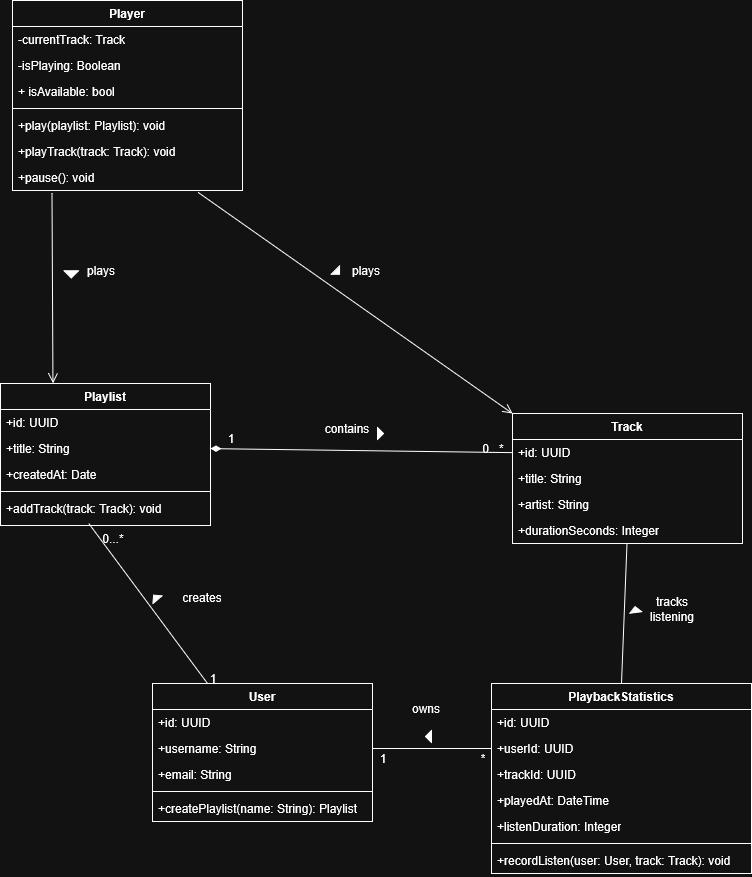

The diagram above was exported from draw.io. Its source (the exported page's mxGraphModel, read from the mxfile embedded in the PNG):
<mxGraphModel dx="663" dy="1565" grid="1" gridSize="10" guides="1" tooltips="1" connect="1" arrows="1" fold="1" page="1" pageScale="1" pageWidth="827" pageHeight="1169" math="0" shadow="0">
  <root>
    <mxCell id="0" />
    <mxCell id="1" parent="0" />
    <mxCell id="74YQi0Ok3NvDxhJGqZIs-19" edge="1" parent="1" source="GKhkDt4pVTZXoisVrOKd-2" style="edgeStyle=none;curved=1;rounded=0;orthogonalLoop=1;jettySize=auto;html=1;exitX=0.5;exitY=0;exitDx=0;exitDy=0;fontSize=12;startSize=8;endSize=8;endArrow=none;endFill=0;" target="GKhkDt4pVTZXoisVrOKd-28">
      <mxGeometry relative="1" as="geometry" />
    </mxCell>
    <mxCell id="GKhkDt4pVTZXoisVrOKd-2" parent="1" style="swimlane;fontStyle=1;align=center;verticalAlign=top;childLayout=stackLayout;horizontal=1;startSize=26;horizontalStack=0;resizeParent=1;resizeParentMax=0;resizeLast=0;collapsible=1;marginBottom=0;whiteSpace=wrap;html=1;" value="PlaybackStatistics" vertex="1">
      <mxGeometry height="190" width="260" x="509" y="840" as="geometry" />
    </mxCell>
    <mxCell id="GKhkDt4pVTZXoisVrOKd-3" parent="GKhkDt4pVTZXoisVrOKd-2" style="text;strokeColor=none;fillColor=none;align=left;verticalAlign=top;spacingLeft=4;spacingRight=4;overflow=hidden;rotatable=0;points=[[0,0.5],[1,0.5]];portConstraint=eastwest;whiteSpace=wrap;html=1;" value="+id: UUID" vertex="1">
      <mxGeometry height="26" width="260" y="26" as="geometry" />
    </mxCell>
    <mxCell id="GKhkDt4pVTZXoisVrOKd-6" parent="GKhkDt4pVTZXoisVrOKd-2" style="text;strokeColor=none;fillColor=none;align=left;verticalAlign=top;spacingLeft=4;spacingRight=4;overflow=hidden;rotatable=0;points=[[0,0.5],[1,0.5]];portConstraint=eastwest;whiteSpace=wrap;html=1;" value="+userId: UUID" vertex="1">
      <mxGeometry height="26" width="260" y="52" as="geometry" />
    </mxCell>
    <mxCell id="GKhkDt4pVTZXoisVrOKd-5" parent="GKhkDt4pVTZXoisVrOKd-2" style="text;strokeColor=none;fillColor=none;align=left;verticalAlign=top;spacingLeft=4;spacingRight=4;overflow=hidden;rotatable=0;points=[[0,0.5],[1,0.5]];portConstraint=eastwest;whiteSpace=wrap;html=1;" value="+trackId: UUID" vertex="1">
      <mxGeometry height="26" width="260" y="78" as="geometry" />
    </mxCell>
    <mxCell id="74YQi0Ok3NvDxhJGqZIs-1" parent="GKhkDt4pVTZXoisVrOKd-2" style="text;strokeColor=none;fillColor=none;align=left;verticalAlign=top;spacingLeft=4;spacingRight=4;overflow=hidden;rotatable=0;points=[[0,0.5],[1,0.5]];portConstraint=eastwest;whiteSpace=wrap;html=1;" value="+playedAt: DateTime" vertex="1">
      <mxGeometry height="26" width="260" y="104" as="geometry" />
    </mxCell>
    <mxCell id="74YQi0Ok3NvDxhJGqZIs-2" parent="GKhkDt4pVTZXoisVrOKd-2" style="text;strokeColor=none;fillColor=none;align=left;verticalAlign=top;spacingLeft=4;spacingRight=4;overflow=hidden;rotatable=0;points=[[0,0.5],[1,0.5]];portConstraint=eastwest;whiteSpace=wrap;html=1;" value="+listenDuration: Integer" vertex="1">
      <mxGeometry height="26" width="260" y="130" as="geometry" />
    </mxCell>
    <mxCell id="GKhkDt4pVTZXoisVrOKd-4" parent="GKhkDt4pVTZXoisVrOKd-2" style="line;strokeWidth=1;fillColor=none;align=left;verticalAlign=middle;spacingTop=-1;spacingLeft=3;spacingRight=3;rotatable=0;labelPosition=right;points=[];portConstraint=eastwest;strokeColor=inherit;" value="" vertex="1">
      <mxGeometry height="8" width="260" y="156" as="geometry" />
    </mxCell>
    <mxCell id="HMT4lQWnsm18K9M2kD2l-16" parent="GKhkDt4pVTZXoisVrOKd-2" style="text;strokeColor=none;fillColor=none;align=left;verticalAlign=top;spacingLeft=4;spacingRight=4;overflow=hidden;rotatable=0;points=[[0,0.5],[1,0.5]];portConstraint=eastwest;whiteSpace=wrap;html=1;" value="+recordListen(user: User, track: Track): void" vertex="1">
      <mxGeometry height="26" width="260" y="164" as="geometry" />
    </mxCell>
    <mxCell id="GKhkDt4pVTZXoisVrOKd-7" parent="1" style="swimlane;fontStyle=1;align=center;verticalAlign=top;childLayout=stackLayout;horizontal=1;startSize=26;horizontalStack=0;resizeParent=1;resizeParentMax=0;resizeLast=0;collapsible=1;marginBottom=0;whiteSpace=wrap;html=1;" value="User" vertex="1">
      <mxGeometry height="138" width="220" x="170" y="840" as="geometry" />
    </mxCell>
    <mxCell id="GKhkDt4pVTZXoisVrOKd-8" parent="GKhkDt4pVTZXoisVrOKd-7" style="text;strokeColor=none;fillColor=none;align=left;verticalAlign=top;spacingLeft=4;spacingRight=4;overflow=hidden;rotatable=0;points=[[0,0.5],[1,0.5]];portConstraint=eastwest;whiteSpace=wrap;html=1;" value="+id: UUID" vertex="1">
      <mxGeometry height="26" width="220" y="26" as="geometry" />
    </mxCell>
    <mxCell id="GKhkDt4pVTZXoisVrOKd-12" parent="GKhkDt4pVTZXoisVrOKd-7" style="text;strokeColor=none;fillColor=none;align=left;verticalAlign=top;spacingLeft=4;spacingRight=4;overflow=hidden;rotatable=0;points=[[0,0.5],[1,0.5]];portConstraint=eastwest;whiteSpace=wrap;html=1;" value="+username: String" vertex="1">
      <mxGeometry height="26" width="220" y="52" as="geometry" />
    </mxCell>
    <mxCell id="GKhkDt4pVTZXoisVrOKd-13" parent="GKhkDt4pVTZXoisVrOKd-7" style="text;strokeColor=none;fillColor=none;align=left;verticalAlign=top;spacingLeft=4;spacingRight=4;overflow=hidden;rotatable=0;points=[[0,0.5],[1,0.5]];portConstraint=eastwest;whiteSpace=wrap;html=1;" value="+email: String" vertex="1">
      <mxGeometry height="26" width="220" y="78" as="geometry" />
    </mxCell>
    <mxCell id="GKhkDt4pVTZXoisVrOKd-9" parent="GKhkDt4pVTZXoisVrOKd-7" style="line;strokeWidth=1;fillColor=none;align=left;verticalAlign=middle;spacingTop=-1;spacingLeft=3;spacingRight=3;rotatable=0;labelPosition=right;points=[];portConstraint=eastwest;strokeColor=inherit;" value="" vertex="1">
      <mxGeometry height="8" width="220" y="104" as="geometry" />
    </mxCell>
    <mxCell id="GKhkDt4pVTZXoisVrOKd-11" parent="GKhkDt4pVTZXoisVrOKd-7" style="text;strokeColor=none;fillColor=none;align=left;verticalAlign=top;spacingLeft=4;spacingRight=4;overflow=hidden;rotatable=0;points=[[0,0.5],[1,0.5]];portConstraint=eastwest;whiteSpace=wrap;html=1;" value="+createPlaylist(name: String): Playlist" vertex="1">
      <mxGeometry height="26" width="220" y="112" as="geometry" />
    </mxCell>
    <mxCell id="GKhkDt4pVTZXoisVrOKd-15" parent="1" style="swimlane;fontStyle=1;align=center;verticalAlign=top;childLayout=stackLayout;horizontal=1;startSize=26;horizontalStack=0;resizeParent=1;resizeParentMax=0;resizeLast=0;collapsible=1;marginBottom=0;whiteSpace=wrap;html=1;" value="Player" vertex="1">
      <mxGeometry height="190" width="230" x="30" y="157" as="geometry" />
    </mxCell>
    <mxCell id="GKhkDt4pVTZXoisVrOKd-16" parent="GKhkDt4pVTZXoisVrOKd-15" style="text;strokeColor=none;fillColor=none;align=left;verticalAlign=top;spacingLeft=4;spacingRight=4;overflow=hidden;rotatable=0;points=[[0,0.5],[1,0.5]];portConstraint=eastwest;whiteSpace=wrap;html=1;" value="-currentTrack: Track" vertex="1">
      <mxGeometry height="26" width="230" y="26" as="geometry" />
    </mxCell>
    <mxCell id="GKhkDt4pVTZXoisVrOKd-19" parent="GKhkDt4pVTZXoisVrOKd-15" style="text;strokeColor=none;fillColor=none;align=left;verticalAlign=top;spacingLeft=4;spacingRight=4;overflow=hidden;rotatable=0;points=[[0,0.5],[1,0.5]];portConstraint=eastwest;whiteSpace=wrap;html=1;" value="-isPlaying: Boolean" vertex="1">
      <mxGeometry height="26" width="230" y="52" as="geometry" />
    </mxCell>
    <mxCell id="GKhkDt4pVTZXoisVrOKd-20" parent="GKhkDt4pVTZXoisVrOKd-15" style="text;strokeColor=none;fillColor=none;align=left;verticalAlign=top;spacingLeft=4;spacingRight=4;overflow=hidden;rotatable=0;points=[[0,0.5],[1,0.5]];portConstraint=eastwest;whiteSpace=wrap;html=1;" value="+ isAvailable: bool" vertex="1">
      <mxGeometry height="26" width="230" y="78" as="geometry" />
    </mxCell>
    <mxCell id="GKhkDt4pVTZXoisVrOKd-17" parent="GKhkDt4pVTZXoisVrOKd-15" style="line;strokeWidth=1;fillColor=none;align=left;verticalAlign=middle;spacingTop=-1;spacingLeft=3;spacingRight=3;rotatable=0;labelPosition=right;points=[];portConstraint=eastwest;strokeColor=inherit;" value="" vertex="1">
      <mxGeometry height="8" width="230" y="104" as="geometry" />
    </mxCell>
    <mxCell id="GKhkDt4pVTZXoisVrOKd-18" parent="GKhkDt4pVTZXoisVrOKd-15" style="text;strokeColor=none;fillColor=none;align=left;verticalAlign=top;spacingLeft=4;spacingRight=4;overflow=hidden;rotatable=0;points=[[0,0.5],[1,0.5]];portConstraint=eastwest;whiteSpace=wrap;html=1;" value="+play(playlist: Playlist): void" vertex="1">
      <mxGeometry height="26" width="230" y="112" as="geometry" />
    </mxCell>
    <mxCell id="74YQi0Ok3NvDxhJGqZIs-3" parent="GKhkDt4pVTZXoisVrOKd-15" style="text;strokeColor=none;fillColor=none;align=left;verticalAlign=top;spacingLeft=4;spacingRight=4;overflow=hidden;rotatable=0;points=[[0,0.5],[1,0.5]];portConstraint=eastwest;whiteSpace=wrap;html=1;" value="+playTrack(track: Track): void" vertex="1">
      <mxGeometry height="26" width="230" y="138" as="geometry" />
    </mxCell>
    <mxCell id="74YQi0Ok3NvDxhJGqZIs-4" parent="GKhkDt4pVTZXoisVrOKd-15" style="text;strokeColor=none;fillColor=none;align=left;verticalAlign=top;spacingLeft=4;spacingRight=4;overflow=hidden;rotatable=0;points=[[0,0.5],[1,0.5]];portConstraint=eastwest;whiteSpace=wrap;html=1;" value="+pause(): void" vertex="1">
      <mxGeometry height="26" width="230" y="164" as="geometry" />
    </mxCell>
    <mxCell id="GKhkDt4pVTZXoisVrOKd-22" parent="1" style="swimlane;fontStyle=1;align=center;verticalAlign=top;childLayout=stackLayout;horizontal=1;startSize=26;horizontalStack=0;resizeParent=1;resizeParentMax=0;resizeLast=0;collapsible=1;marginBottom=0;whiteSpace=wrap;html=1;" value="Track" vertex="1">
      <mxGeometry height="130" width="230" x="530" y="570" as="geometry" />
    </mxCell>
    <mxCell id="GKhkDt4pVTZXoisVrOKd-23" parent="GKhkDt4pVTZXoisVrOKd-22" style="text;strokeColor=none;fillColor=none;align=left;verticalAlign=top;spacingLeft=4;spacingRight=4;overflow=hidden;rotatable=0;points=[[0,0.5],[1,0.5]];portConstraint=eastwest;whiteSpace=wrap;html=1;" value="+id: UUID" vertex="1">
      <mxGeometry height="26" width="230" y="26" as="geometry" />
    </mxCell>
    <mxCell id="GKhkDt4pVTZXoisVrOKd-26" parent="GKhkDt4pVTZXoisVrOKd-22" style="text;strokeColor=none;fillColor=none;align=left;verticalAlign=top;spacingLeft=4;spacingRight=4;overflow=hidden;rotatable=0;points=[[0,0.5],[1,0.5]];portConstraint=eastwest;whiteSpace=wrap;html=1;" value="+title: String" vertex="1">
      <mxGeometry height="26" width="230" y="52" as="geometry" />
    </mxCell>
    <mxCell id="GKhkDt4pVTZXoisVrOKd-27" parent="GKhkDt4pVTZXoisVrOKd-22" style="text;strokeColor=none;fillColor=none;align=left;verticalAlign=top;spacingLeft=4;spacingRight=4;overflow=hidden;rotatable=0;points=[[0,0.5],[1,0.5]];portConstraint=eastwest;whiteSpace=wrap;html=1;" value="+artist: String" vertex="1">
      <mxGeometry height="26" width="230" y="78" as="geometry" />
    </mxCell>
    <mxCell id="GKhkDt4pVTZXoisVrOKd-28" parent="GKhkDt4pVTZXoisVrOKd-22" style="text;strokeColor=none;fillColor=none;align=left;verticalAlign=top;spacingLeft=4;spacingRight=4;overflow=hidden;rotatable=0;points=[[0,0.5],[1,0.5]];portConstraint=eastwest;whiteSpace=wrap;html=1;" value="+durationSeconds: Integer" vertex="1">
      <mxGeometry height="26" width="230" y="104" as="geometry" />
    </mxCell>
    <mxCell id="GKhkDt4pVTZXoisVrOKd-29" parent="1" style="swimlane;fontStyle=1;align=center;verticalAlign=top;childLayout=stackLayout;horizontal=1;startSize=26;horizontalStack=0;resizeParent=1;resizeParentMax=0;resizeLast=0;collapsible=1;marginBottom=0;whiteSpace=wrap;html=1;" value="Playlist" vertex="1">
      <mxGeometry height="142" width="210" x="18" y="540" as="geometry" />
    </mxCell>
    <mxCell id="GKhkDt4pVTZXoisVrOKd-30" parent="GKhkDt4pVTZXoisVrOKd-29" style="text;strokeColor=none;fillColor=none;align=left;verticalAlign=top;spacingLeft=4;spacingRight=4;overflow=hidden;rotatable=0;points=[[0,0.5],[1,0.5]];portConstraint=eastwest;whiteSpace=wrap;html=1;" value="+id: UUID" vertex="1">
      <mxGeometry height="26" width="210" y="26" as="geometry" />
    </mxCell>
    <mxCell id="GKhkDt4pVTZXoisVrOKd-33" parent="GKhkDt4pVTZXoisVrOKd-29" style="text;strokeColor=none;fillColor=none;align=left;verticalAlign=top;spacingLeft=4;spacingRight=4;overflow=hidden;rotatable=0;points=[[0,0.5],[1,0.5]];portConstraint=eastwest;whiteSpace=wrap;html=1;" value="+title: String" vertex="1">
      <mxGeometry height="26" width="210" y="52" as="geometry" />
    </mxCell>
    <mxCell id="GKhkDt4pVTZXoisVrOKd-34" parent="GKhkDt4pVTZXoisVrOKd-29" style="text;strokeColor=none;fillColor=none;align=left;verticalAlign=top;spacingLeft=4;spacingRight=4;overflow=hidden;rotatable=0;points=[[0,0.5],[1,0.5]];portConstraint=eastwest;whiteSpace=wrap;html=1;" value="+createdAt: Date" vertex="1">
      <mxGeometry height="26" width="210" y="78" as="geometry" />
    </mxCell>
    <mxCell id="GKhkDt4pVTZXoisVrOKd-31" parent="GKhkDt4pVTZXoisVrOKd-29" style="line;strokeWidth=1;fillColor=none;align=left;verticalAlign=middle;spacingTop=-1;spacingLeft=3;spacingRight=3;rotatable=0;labelPosition=right;points=[];portConstraint=eastwest;strokeColor=inherit;" value="" vertex="1">
      <mxGeometry height="8" width="210" y="104" as="geometry" />
    </mxCell>
    <mxCell id="GKhkDt4pVTZXoisVrOKd-32" parent="GKhkDt4pVTZXoisVrOKd-29" style="text;strokeColor=none;fillColor=none;align=left;verticalAlign=top;spacingLeft=4;spacingRight=4;overflow=hidden;rotatable=0;points=[[0,0.5],[1,0.5]];portConstraint=eastwest;whiteSpace=wrap;html=1;" value="+addTrack(track: Track): void" vertex="1">
      <mxGeometry height="30" width="210" y="112" as="geometry" />
    </mxCell>
    <mxCell id="74YQi0Ok3NvDxhJGqZIs-5" parent="1" style="triangle;aspect=fixed;fillColor=strokeColor;direction=south;rotation=90;" value="" vertex="1">
      <mxGeometry height="6" width="12" x="440" y="890" as="geometry" />
    </mxCell>
    <mxCell id="74YQi0Ok3NvDxhJGqZIs-6" edge="1" parent="1" source="GKhkDt4pVTZXoisVrOKd-12" style="endArrow=none;html=1;rounded=0;align=center;verticalAlign=bottom;labelBackgroundColor=none;fontSize=12;startSize=8;endSize=8;curved=1;entryX=0;entryY=0.5;entryDx=0;entryDy=0;exitX=1;exitY=0.5;exitDx=0;exitDy=0;" target="GKhkDt4pVTZXoisVrOKd-6" value="">
      <mxGeometry relative="1" as="geometry">
        <mxPoint x="330" y="542" as="sourcePoint" />
        <mxPoint x="470" y="542" as="targetPoint" />
      </mxGeometry>
    </mxCell>
    <mxCell id="74YQi0Ok3NvDxhJGqZIs-7" parent="1" style="triangle;aspect=fixed;fillColor=strokeColor;rotation=-97;" value="" vertex="1">
      <mxGeometry height="12" width="6" x="650" y="760" as="geometry" />
    </mxCell>
    <mxCell id="74YQi0Ok3NvDxhJGqZIs-9" edge="1" parent="1" source="GKhkDt4pVTZXoisVrOKd-33" style="endArrow=none;startArrow=diamondThin;endFill=0;startFill=1;html=1;verticalAlign=bottom;labelBackgroundColor=none;strokeWidth=1;startSize=8;endSize=8;rounded=0;fontSize=12;curved=1;exitX=1;exitY=0.5;exitDx=0;exitDy=0;entryX=0;entryY=0.5;entryDx=0;entryDy=0;" target="GKhkDt4pVTZXoisVrOKd-23" value="">
      <mxGeometry relative="1" width="160" as="geometry">
        <mxPoint x="400" y="590" as="sourcePoint" />
        <mxPoint x="620" y="480" as="targetPoint" />
      </mxGeometry>
    </mxCell>
    <mxCell id="74YQi0Ok3NvDxhJGqZIs-10" parent="1" style="triangle;aspect=fixed;fillColor=strokeColor;rotation=0;" value="" vertex="1">
      <mxGeometry height="12" width="6" x="395.00201209304197" y="584.0006917494823" as="geometry" />
    </mxCell>
    <mxCell id="74YQi0Ok3NvDxhJGqZIs-11" edge="1" parent="1" source="74YQi0Ok3NvDxhJGqZIs-4" style="endArrow=open;startArrow=none;endFill=0;startFill=0;endSize=8;html=1;verticalAlign=bottom;labelBackgroundColor=none;strokeWidth=1;rounded=0;fontSize=12;curved=1;exitX=0.172;exitY=1.107;exitDx=0;exitDy=0;exitPerimeter=0;entryX=0.25;entryY=0;entryDx=0;entryDy=0;" target="GKhkDt4pVTZXoisVrOKd-29" value="">
      <mxGeometry relative="1" width="160" as="geometry">
        <mxPoint x="220" y="440" as="sourcePoint" />
        <mxPoint x="380" y="440" as="targetPoint" />
      </mxGeometry>
    </mxCell>
    <mxCell id="74YQi0Ok3NvDxhJGqZIs-12" edge="1" parent="1" source="74YQi0Ok3NvDxhJGqZIs-4" style="endArrow=open;startArrow=none;endFill=0;startFill=0;endSize=8;html=1;verticalAlign=bottom;labelBackgroundColor=none;strokeWidth=1;rounded=0;fontSize=12;curved=1;exitX=0.808;exitY=1.078;exitDx=0;exitDy=0;exitPerimeter=0;entryX=0;entryY=0;entryDx=0;entryDy=0;" target="GKhkDt4pVTZXoisVrOKd-22" value="">
      <mxGeometry relative="1" width="160" as="geometry">
        <mxPoint x="190" y="440" as="sourcePoint" />
        <mxPoint x="330" y="510" as="targetPoint" />
      </mxGeometry>
    </mxCell>
    <mxCell id="74YQi0Ok3NvDxhJGqZIs-13" parent="1" style="triangle;aspect=fixed;fillColor=strokeColor;rotation=90;" value="" vertex="1">
      <mxGeometry height="14.55" width="7.27" x="85.25" y="423.55" as="geometry" />
    </mxCell>
    <mxCell id="74YQi0Ok3NvDxhJGqZIs-14" parent="1" style="triangle;aspect=fixed;fillColor=strokeColor;rotation=45;" value="" vertex="1">
      <mxGeometry height="12" width="6" x="352.0028165204189" y="422.62107355174305" as="geometry" />
    </mxCell>
    <mxCell id="74YQi0Ok3NvDxhJGqZIs-15" parent="1" style="text;html=1;whiteSpace=wrap;strokeColor=none;fillColor=none;align=center;verticalAlign=middle;rounded=0;" value="plays" vertex="1">
      <mxGeometry height="30" width="60" x="89" y="412.1" as="geometry" />
    </mxCell>
    <mxCell id="74YQi0Ok3NvDxhJGqZIs-16" parent="1" style="text;html=1;whiteSpace=wrap;strokeColor=none;fillColor=none;align=center;verticalAlign=middle;rounded=0;" value="plays" vertex="1">
      <mxGeometry height="30" width="60" x="353.73" y="412.1" as="geometry" />
    </mxCell>
    <mxCell id="74YQi0Ok3NvDxhJGqZIs-21" parent="1" style="triangle;aspect=fixed;fillColor=strokeColor;rotation=-130;" value="" vertex="1">
      <mxGeometry height="12" width="6" x="170" y="748" as="geometry" />
    </mxCell>
    <mxCell id="74YQi0Ok3NvDxhJGqZIs-22" edge="1" parent="1" source="GKhkDt4pVTZXoisVrOKd-7" style="endArrow=none;html=1;rounded=0;align=center;verticalAlign=bottom;labelBackgroundColor=none;fontSize=12;startSize=8;endSize=8;curved=1;exitX=0.25;exitY=0;exitDx=0;exitDy=0;entryX=0.421;entryY=0.94;entryDx=0;entryDy=0;entryPerimeter=0;" target="GKhkDt4pVTZXoisVrOKd-32" value="">
      <mxGeometry relative="1" as="geometry">
        <mxPoint x="290" y="602" as="sourcePoint" />
        <mxPoint x="430" y="602" as="targetPoint" />
      </mxGeometry>
    </mxCell>
    <mxCell id="74YQi0Ok3NvDxhJGqZIs-23" parent="1" style="text;html=1;whiteSpace=wrap;strokeColor=none;fillColor=none;align=center;verticalAlign=middle;rounded=0;" value="creates" vertex="1">
      <mxGeometry height="30" width="60" x="190" y="739" as="geometry" />
    </mxCell>
    <mxCell id="74YQi0Ok3NvDxhJGqZIs-24" parent="1" style="text;html=1;whiteSpace=wrap;strokeColor=none;fillColor=none;align=center;verticalAlign=middle;rounded=0;" value="&lt;div&gt;contains&lt;/div&gt;" vertex="1">
      <mxGeometry height="30" width="60" x="335" y="570" as="geometry" />
    </mxCell>
    <mxCell id="74YQi0Ok3NvDxhJGqZIs-26" parent="1" style="text;html=1;whiteSpace=wrap;strokeColor=none;fillColor=none;align=center;verticalAlign=middle;rounded=0;" value="&lt;div&gt;tracks listening&lt;/div&gt;" vertex="1">
      <mxGeometry height="30" width="60" x="660" y="751" as="geometry" />
    </mxCell>
    <mxCell id="74YQi0Ok3NvDxhJGqZIs-27" parent="1" style="text;html=1;whiteSpace=wrap;strokeColor=none;fillColor=none;align=center;verticalAlign=middle;rounded=0;" value="&lt;div&gt;owns&lt;/div&gt;" vertex="1">
      <mxGeometry height="30" width="60" x="414" y="850" as="geometry" />
    </mxCell>
    <mxCell id="74YQi0Ok3NvDxhJGqZIs-29" parent="1" style="text;html=1;whiteSpace=wrap;strokeColor=none;fillColor=none;align=center;verticalAlign=middle;rounded=0;" value="*" vertex="1">
      <mxGeometry height="10" width="22" x="490" y="910" as="geometry" />
    </mxCell>
    <mxCell id="74YQi0Ok3NvDxhJGqZIs-31" parent="1" style="text;html=1;whiteSpace=wrap;strokeColor=none;fillColor=none;align=center;verticalAlign=middle;rounded=0;" value="1" vertex="1">
      <mxGeometry height="10" width="22" x="390" y="910" as="geometry" />
    </mxCell>
    <mxCell id="74YQi0Ok3NvDxhJGqZIs-32" parent="1" style="text;html=1;whiteSpace=wrap;strokeColor=none;fillColor=none;align=center;verticalAlign=middle;rounded=0;" value="1" vertex="1">
      <mxGeometry height="10" width="22" x="220" y="830" as="geometry" />
    </mxCell>
    <mxCell id="74YQi0Ok3NvDxhJGqZIs-33" parent="1" style="text;html=1;whiteSpace=wrap;strokeColor=none;fillColor=none;align=center;verticalAlign=middle;rounded=0;" value="0...*" vertex="1">
      <mxGeometry height="10" width="22" x="120" y="690" as="geometry" />
    </mxCell>
    <mxCell id="74YQi0Ok3NvDxhJGqZIs-34" parent="1" style="text;html=1;whiteSpace=wrap;strokeColor=none;fillColor=none;align=center;verticalAlign=middle;rounded=0;" value="1" vertex="1">
      <mxGeometry height="10" width="22" x="238" y="590" as="geometry" />
    </mxCell>
    <mxCell id="74YQi0Ok3NvDxhJGqZIs-35" parent="1" style="text;html=1;whiteSpace=wrap;strokeColor=none;fillColor=none;align=center;verticalAlign=middle;rounded=0;" value="0...*" vertex="1">
      <mxGeometry height="30" width="22" x="500" y="590" as="geometry" />
    </mxCell>
  </root>
</mxGraphModel>